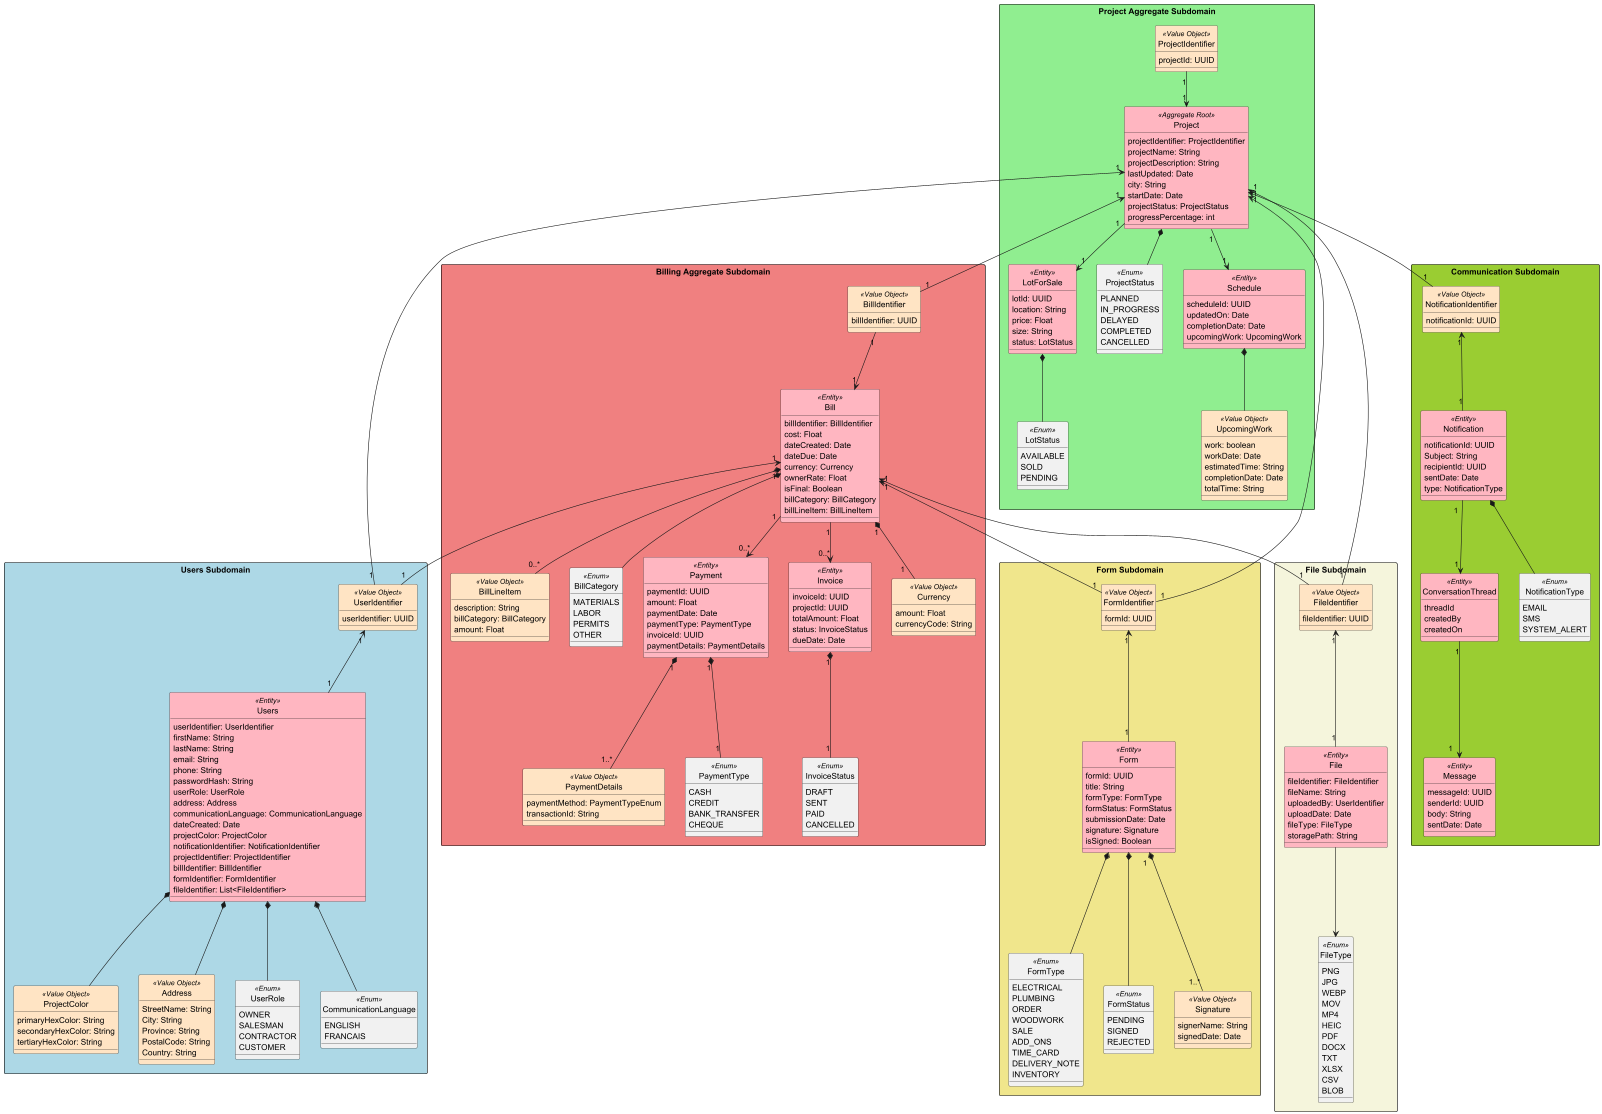

The diagram above was rendered by PlantUML. Its source (embedded in the PNG):
@startuml
hide circle
top to bottom direction

scale 0.4
!define ENTITY(entityName) class entityName << Entity >>
!define AGGREGATE_ROOT(aggregateRootName) class aggregateRootName << Aggregate Root >>
!define VALUE_OBJECT(valueObjectName) class valueObjectName << Value Object >>
!define ENUM(enumName) class enumName << Enum >>
!pragma useVerticalIf on
skinparam dpi 350
skinparam packageStyle rectangle
skinparam rectangle {
    BackgroundColor #f7f4eb
    BorderColor Black
}

rectangle "Users Subdomain" as UserManagementContext #LightBlue {
    ENTITY(Users) #lightpink {
        userIdentifier: UserIdentifier
        firstName: String
        lastName: String
        email: String
        phone: String
        passwordHash: String
        userRole: UserRole
        address: Address
        communicationLanguage: CommunicationLanguage
        dateCreated: Date
        projectColor: ProjectColor
        notificationIdentifier: NotificationIdentifier
        projectIdentifier: ProjectIdentifier
        billIdentifier: BillIdentifier
        formIdentifier: FormIdentifier
        fileIdentifier: List<FileIdentifier>
    }

    VALUE_OBJECT(UserIdentifier) #Bisque {
        userIdentifier: UUID
    }
   VALUE_OBJECT(ProjectColor) #Bisque {
           primaryHexColor: String
           secondaryHexColor: String
           tertiaryHexColor: String
       }

    VALUE_OBJECT(Address) #Bisque {
        StreetName: String
        City: String
        Province: String
        PostalCode: String
        Country: String
    }

    ENUM(UserRole) {
        OWNER
        SALESMAN
        CONTRACTOR
        CUSTOMER
    }

ENUM(CommunicationLanguage) {
        ENGLISH
        FRANCAIS
    }

}

rectangle "Project Aggregate Subdomain" as ProjectManagementContext #LightGreen {
    AGGREGATE_ROOT(Project) #lightpink {
        projectIdentifier: ProjectIdentifier
        projectName: String
        projectDescription: String
        lastUpdated: Date
        city: String
        startDate: Date
        projectStatus: ProjectStatus
        progressPercentage: int
    }

    VALUE_OBJECT(ProjectIdentifier) #Bisque {
        projectId: UUID
    }

    ENTITY(Schedule) #lightpink {
        scheduleId: UUID
        updatedOn: Date
        completionDate: Date
        upcomingWork: UpcomingWork
    }

    VALUE_OBJECT(UpcomingWork) #Bisque {
        work: boolean
        workDate: Date
        estimatedTime: String
        completionDate: Date
        totalTime: String
    }


       ENTITY(LotForSale) #lightpink {
            lotId: UUID
            location: String
            price: Float
            size: String
            status: LotStatus
        }

         ENUM(LotStatus) {
                AVAILABLE
                SOLD
                PENDING
            }

    ENUM(ProjectStatus) {
        PLANNED
        IN_PROGRESS
        DELAYED
        COMPLETED
        CANCELLED
    }


}


rectangle "Billing Aggregate Subdomain" as FinanceContext #LightCoral {
    ENTITY(Bill) #lightpink {
        billIdentifier: BillIdentifier
        cost: Float
        dateCreated: Date
        dateDue: Date
        currency: Currency
        ownerRate: Float
        isFinal: Boolean
        billCategory: BillCategory
        billLineItem: BillLineItem

    }

    VALUE_OBJECT(BillIdentifier) #Bisque{
    billIdentifier: UUID
    }

    VALUE_OBJECT(BillLineItem) #Bisque {
        description: String
        billCategory: BillCategory
        amount: Float
    }
    ENUM(BillCategory){
        MATERIALS
        LABOR
        PERMITS
        OTHER
    }

    ENTITY(Payment) #lightpink {
        paymentId: UUID
        amount: Float
        paymentDate: Date
        paymentType: PaymentType
        invoiceId: UUID
        paymentDetails: PaymentDetails
    }

    ENTITY(Invoice) #lightpink {
        invoiceId: UUID
        projectId: UUID
        totalAmount: Float
        status: InvoiceStatus
        dueDate: Date
    }

    VALUE_OBJECT(Currency) #Bisque {
        amount: Float
        currencyCode: String
    }

    VALUE_OBJECT(PaymentDetails) #Bisque {
        paymentMethod: PaymentTypeEnum
        transactionId: String
    }

    ENUM(PaymentType) {
        CASH
        CREDIT
        BANK_TRANSFER
        CHEQUE
    }

    ENUM(InvoiceStatus) {
        DRAFT
        SENT
        PAID
        CANCELLED
    }

}


rectangle "Form Subdomain" as FormManagementContext #Khaki {
    ENTITY(Form) #lightpink {
        formId: UUID
        title: String
        formType: FormType
        formStatus: FormStatus
        submissionDate: Date
        signature: Signature
        isSigned: Boolean
    }

    VALUE_OBJECT(FormIdentifier) #Bisque {
        formId: UUID
    }

    VALUE_OBJECT(Signature) #Bisque {
        signerName: String
        signedDate: Date
    }

    ENUM(FormType) {
        ELECTRICAL
        PLUMBING
        ORDER
        WOODWORK
        SALE
        ADD_ONS
        TIME_CARD
        DELIVERY_NOTE
        INVENTORY
    }

    ENUM(FormStatus) {
        PENDING
        SIGNED
        REJECTED
    }
}

rectangle "Communication Subdomain" as CommunicationContext #YellowGreen {
   ENTITY(ConversationThread) #lightpink {
        threadId
        createdBy
        createdOn
    }

    ENTITY(Message) #lightpink {
        messageId: UUID
        senderId: UUID
        body: String
        sentDate: Date
    }

    ENTITY(Notification) #lightpink {
        notificationId: UUID
        Subject: String
        recipientId: UUID
        sentDate: Date
        type: NotificationType
    }
 VALUE_OBJECT(NotificationIdentifier) #Bisque {
           notificationId: UUID
       }

    ENUM(NotificationType) {
        EMAIL
        SMS
        SYSTEM_ALERT
    }
}


rectangle "File Subdomain" as FileManagementContext #Beige {

    ENTITY(File) #lightpink {
            fileIdentifier: FileIdentifier
            fileName: String
            uploadedBy: UserIdentifier
            uploadDate: Date
            fileType: FileType
            storagePath: String
        }

     VALUE_OBJECT(FileIdentifier) #Bisque{
     fileIdentifier: UUID
     }

     ENUM(FileType) {
         PNG
         JPG
         WEBP
         MOV
         MP4
         HEIC
         PDF
         DOCX
         TXT
         XLSX
         CSV
         BLOB
        }
}

    'Users relationships'
    UserIdentifier "1" <-- "1"Users
    Users *-- ProjectColor
    Users *-- Address
    Users *-- UserRole
    Users *-- CommunicationLanguage

    'Project Relationships'
    Project "1" --> "1" Schedule
    Project *-- ProjectStatus
    ProjectIdentifier "1" --> "1" Project
    Project "1"-->"1" LotForSale
    LotForSale *-- LotStatus
    Schedule *-- UpcomingWork


    'Cost Relationships'
    BillIdentifier "1"--> "1"Bill
    Bill *-- BillCategory
    Bill "1" *-- "0..*" BillLineItem
    Bill "1" --> "0..*" Payment
    Bill "1" --> "0..*" Invoice
    Payment "1" *-- "1..*" PaymentDetails
    Payment "1" *-- "1"PaymentType
    Invoice "1" *-- "1" InvoiceStatus
    Bill "1" *-- "1   " Currency

    'Form Relationships'
    Form "1  " *-- "1..*" Signature
    FormIdentifier "1" <-- "1" Form
    Form *-- FormType
    Form *-- FormStatus

    'Notification Relationships'
    Notification "1  " --> "1 "ConversationThread
    NotificationIdentifier "1" <-- "1" Notification
    ConversationThread "1" --> "1   " Message
    Notification *-- NotificationType

    'File Relationships'
    FileIdentifier "1" <-- "1"File
    File --> FileType

    'Previous Cross-Class Relationships From Milestone 1'
    'BillIdentifier "1"--> "1" Users'
    'ProjectIdentifier "1" --> "1" Users'
    'FormIdentifier "0..*" --> "1" Users'
    'NotificationIdentifier "0..*" --> "1" Users'
    'FileIdentifier "0..*" --> "1" Users'


    'Cross-Class Relationships Milestone 2'
    Bill "1" <-- "1" UserIdentifier
    Bill "1" <-- "1" FileIdentifier
    Bill "1" <-- "1" FormIdentifier

    Project "1" <-- "1" UserIdentifier
    Project "1" <-- "1" FileIdentifier
    Project "1" <-- "1" FormIdentifier
    Project "1" <-- "1" NotificationIdentifier
    Project "1" <-- "1" BillIdentifier


}

@enduml